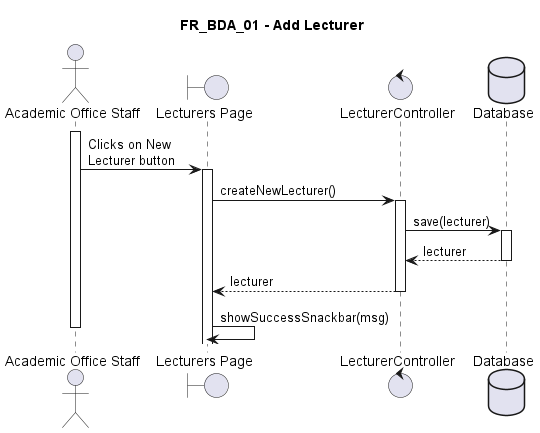

The diagram above was rendered by PlantUML. Its source (embedded in the PNG):
@startuml FR_BDA_01
title FR_BDA_01 - Add Lecturer
skinparam maxMessageSize 125

actor "Academic Office Staff" as eu
boundary "Lecturers Page" as fe
control "LecturerController" as ct

database "Database" as db

activate eu

eu -> fe ++ : Clicks on New Lecturer button
fe -> ct ++ : createNewLecturer()
ct -> db ++ : save(lecturer)
db --> ct -- : lecturer
ct --> fe -- : lecturer
fe -> fe : showSuccessSnackbar(msg)

deactivate eu

@enduml